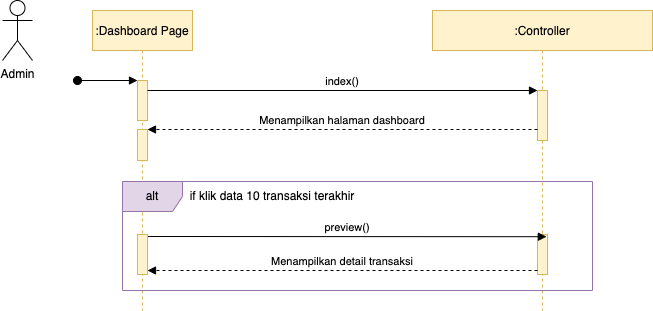

The diagram above was exported from draw.io. Its source (the exported page's mxGraphModel, read from the mxfile embedded in the PNG):
<mxGraphModel dx="954" dy="534" grid="1" gridSize="10" guides="1" tooltips="1" connect="1" arrows="1" fold="1" page="1" pageScale="1" pageWidth="850" pageHeight="1100" math="0" shadow="0">
  <root>
    <mxCell id="0" />
    <mxCell id="1" parent="0" />
    <mxCell id="3nuBFxr9cyL0pnOWT2aG-1" value=":Dashboard Page" style="shape=umlLifeline;perimeter=lifelinePerimeter;container=1;collapsible=0;recursiveResize=0;rounded=0;shadow=0;strokeWidth=1;fillColor=#fff2cc;strokeColor=#d6b656;" parent="1" vertex="1">
      <mxGeometry x="120" y="80" width="100" height="300" as="geometry" />
    </mxCell>
    <mxCell id="3nuBFxr9cyL0pnOWT2aG-2" value="" style="points=[];perimeter=orthogonalPerimeter;rounded=0;shadow=0;strokeWidth=1;fillColor=#fff2cc;strokeColor=#d6b656;" parent="3nuBFxr9cyL0pnOWT2aG-1" vertex="1">
      <mxGeometry x="45" y="70" width="10" height="40" as="geometry" />
    </mxCell>
    <mxCell id="3nuBFxr9cyL0pnOWT2aG-3" value="" style="verticalAlign=bottom;startArrow=oval;endArrow=block;startSize=8;shadow=0;strokeWidth=1;" parent="3nuBFxr9cyL0pnOWT2aG-1" target="3nuBFxr9cyL0pnOWT2aG-2" edge="1">
      <mxGeometry relative="1" as="geometry">
        <mxPoint x="-15" y="70" as="sourcePoint" />
      </mxGeometry>
    </mxCell>
    <mxCell id="3nuBFxr9cyL0pnOWT2aG-5" value=":Controller" style="shape=umlLifeline;perimeter=lifelinePerimeter;container=1;collapsible=0;recursiveResize=0;rounded=0;shadow=0;strokeWidth=1;fillColor=#fff2cc;strokeColor=#d6b656;" parent="1" vertex="1">
      <mxGeometry x="460" y="80" width="220" height="300" as="geometry" />
    </mxCell>
    <mxCell id="3nuBFxr9cyL0pnOWT2aG-6" value="" style="points=[];perimeter=orthogonalPerimeter;rounded=0;shadow=0;strokeWidth=1;fillColor=#fff2cc;strokeColor=#d6b656;" parent="3nuBFxr9cyL0pnOWT2aG-5" vertex="1">
      <mxGeometry x="105" y="80" width="10" height="50" as="geometry" />
    </mxCell>
    <mxCell id="p9ofNzFv0D4uH2ADNaXC-7" value="alt" style="shape=umlFrame;whiteSpace=wrap;html=1;fillColor=#e1d5e7;strokeColor=#9673a6;" parent="3nuBFxr9cyL0pnOWT2aG-5" vertex="1">
      <mxGeometry x="-310" y="171" width="470" height="109" as="geometry" />
    </mxCell>
    <mxCell id="FqZKiNDtcProL8iMm1_W-1" value="" style="points=[];perimeter=orthogonalPerimeter;rounded=0;shadow=0;strokeWidth=1;fillColor=#fff2cc;strokeColor=#d6b656;" parent="3nuBFxr9cyL0pnOWT2aG-5" vertex="1">
      <mxGeometry x="105" y="224" width="10" height="40" as="geometry" />
    </mxCell>
    <mxCell id="p9ofNzFv0D4uH2ADNaXC-12" value="if klik data 10 transaksi terakhir" style="text;html=1;strokeColor=none;fillColor=none;align=center;verticalAlign=middle;whiteSpace=wrap;rounded=0;" parent="3nuBFxr9cyL0pnOWT2aG-5" vertex="1">
      <mxGeometry x="-250" y="171" width="180" height="30" as="geometry" />
    </mxCell>
    <mxCell id="FQ8C2WC6ytyVPzuqq-ul-2" value="preview()" style="verticalAlign=bottom;endArrow=block;shadow=0;strokeWidth=1;exitX=1;exitY=0.05;exitDx=0;exitDy=0;exitPerimeter=0;entryX=0.9;entryY=0.055;entryDx=0;entryDy=0;entryPerimeter=0;" edge="1" parent="3nuBFxr9cyL0pnOWT2aG-5" source="p9ofNzFv0D4uH2ADNaXC-5" target="FqZKiNDtcProL8iMm1_W-1">
      <mxGeometry relative="1" as="geometry">
        <mxPoint x="-279" y="226" as="sourcePoint" />
        <mxPoint x="90" y="230" as="targetPoint" />
      </mxGeometry>
    </mxCell>
    <mxCell id="FQ8C2WC6ytyVPzuqq-ul-3" value="Menampilkan detail transaksi" style="verticalAlign=bottom;endArrow=block;entryX=1;entryY=0;shadow=0;strokeWidth=1;dashed=1;" edge="1" parent="3nuBFxr9cyL0pnOWT2aG-5">
      <mxGeometry relative="1" as="geometry">
        <mxPoint x="105" y="260" as="sourcePoint" />
        <mxPoint x="-285" y="260" as="targetPoint" />
      </mxGeometry>
    </mxCell>
    <mxCell id="p9ofNzFv0D4uH2ADNaXC-5" value="" style="points=[];perimeter=orthogonalPerimeter;rounded=0;shadow=0;strokeWidth=1;fillColor=#fff2cc;strokeColor=#d6b656;" parent="3nuBFxr9cyL0pnOWT2aG-5" vertex="1">
      <mxGeometry x="-295" y="224" width="10" height="40" as="geometry" />
    </mxCell>
    <mxCell id="3nuBFxr9cyL0pnOWT2aG-8" value="index()" style="verticalAlign=bottom;endArrow=block;entryX=0;entryY=0;shadow=0;strokeWidth=1;" parent="1" source="3nuBFxr9cyL0pnOWT2aG-2" target="3nuBFxr9cyL0pnOWT2aG-6" edge="1">
      <mxGeometry relative="1" as="geometry">
        <mxPoint x="275" y="160" as="sourcePoint" />
      </mxGeometry>
    </mxCell>
    <mxCell id="3nuBFxr9cyL0pnOWT2aG-9" value="Menampilkan halaman dashboard" style="verticalAlign=bottom;endArrow=block;entryX=1;entryY=0;shadow=0;strokeWidth=1;dashed=1;" parent="1" source="3nuBFxr9cyL0pnOWT2aG-6" target="3nuBFxr9cyL0pnOWT2aG-4" edge="1">
      <mxGeometry relative="1" as="geometry">
        <mxPoint x="240" y="200" as="sourcePoint" />
      </mxGeometry>
    </mxCell>
    <mxCell id="p9ofNzFv0D4uH2ADNaXC-1" value="Admin" style="shape=umlActor;verticalLabelPosition=bottom;verticalAlign=top;html=1;outlineConnect=0;" parent="1" vertex="1">
      <mxGeometry x="30" y="70" width="30" height="60" as="geometry" />
    </mxCell>
    <mxCell id="3nuBFxr9cyL0pnOWT2aG-4" value="" style="points=[];perimeter=orthogonalPerimeter;rounded=0;shadow=0;strokeWidth=1;fillColor=#fff2cc;strokeColor=#d6b656;" parent="1" vertex="1">
      <mxGeometry x="165" y="199" width="10" height="31" as="geometry" />
    </mxCell>
  </root>
</mxGraphModel>